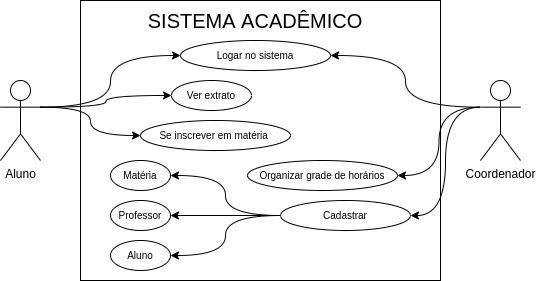

The diagram above was exported from draw.io. Its source (the exported page's mxGraphModel, read from the mxfile embedded in the PNG):
<mxGraphModel dx="1136" dy="675" grid="1" gridSize="10" guides="1" tooltips="1" connect="1" arrows="1" fold="1" page="1" pageScale="1" pageWidth="291" pageHeight="413" math="0" shadow="0">
  <root>
    <mxCell id="0" />
    <mxCell id="1" parent="0" />
    <mxCell id="RtVVi4QGvNFDhG7_DCQl-2" value="" style="rounded=0;whiteSpace=wrap;html=1;" parent="1" vertex="1">
      <mxGeometry x="120" y="40" width="360" height="280" as="geometry" />
    </mxCell>
    <mxCell id="RtVVi4QGvNFDhG7_DCQl-29" style="edgeStyle=orthogonalEdgeStyle;curved=1;orthogonalLoop=1;jettySize=auto;html=1;exitX=1;exitY=0.3333333333333333;exitDx=0;exitDy=0;exitPerimeter=0;entryX=0;entryY=0.5;entryDx=0;entryDy=0;fontSize=10;" parent="1" source="RtVVi4QGvNFDhG7_DCQl-1" target="RtVVi4QGvNFDhG7_DCQl-14" edge="1">
      <mxGeometry relative="1" as="geometry" />
    </mxCell>
    <mxCell id="RtVVi4QGvNFDhG7_DCQl-32" style="edgeStyle=orthogonalEdgeStyle;curved=1;orthogonalLoop=1;jettySize=auto;html=1;exitX=1;exitY=0.3333333333333333;exitDx=0;exitDy=0;exitPerimeter=0;entryX=0;entryY=0.5;entryDx=0;entryDy=0;fontSize=10;" parent="1" source="RtVVi4QGvNFDhG7_DCQl-1" target="RtVVi4QGvNFDhG7_DCQl-15" edge="1">
      <mxGeometry relative="1" as="geometry" />
    </mxCell>
    <mxCell id="RtVVi4QGvNFDhG7_DCQl-33" style="edgeStyle=orthogonalEdgeStyle;curved=1;orthogonalLoop=1;jettySize=auto;html=1;exitX=1;exitY=0.3333333333333333;exitDx=0;exitDy=0;exitPerimeter=0;entryX=0;entryY=0.5;entryDx=0;entryDy=0;fontSize=10;" parent="1" source="RtVVi4QGvNFDhG7_DCQl-1" target="RtVVi4QGvNFDhG7_DCQl-16" edge="1">
      <mxGeometry relative="1" as="geometry" />
    </mxCell>
    <mxCell id="RtVVi4QGvNFDhG7_DCQl-1" value="Aluno" style="shape=umlActor;verticalLabelPosition=bottom;verticalAlign=top;html=1;outlineConnect=0;" parent="1" vertex="1">
      <mxGeometry x="40" y="120" width="40" height="80" as="geometry" />
    </mxCell>
    <mxCell id="RtVVi4QGvNFDhG7_DCQl-26" style="edgeStyle=orthogonalEdgeStyle;curved=1;orthogonalLoop=1;jettySize=auto;html=1;exitX=0;exitY=0.3333333333333333;exitDx=0;exitDy=0;exitPerimeter=0;entryX=1;entryY=0.5;entryDx=0;entryDy=0;fontSize=10;" parent="1" source="RtVVi4QGvNFDhG7_DCQl-3" target="RtVVi4QGvNFDhG7_DCQl-18" edge="1">
      <mxGeometry relative="1" as="geometry" />
    </mxCell>
    <mxCell id="RtVVi4QGvNFDhG7_DCQl-27" style="edgeStyle=orthogonalEdgeStyle;curved=1;orthogonalLoop=1;jettySize=auto;html=1;exitX=0;exitY=0.3333333333333333;exitDx=0;exitDy=0;exitPerimeter=0;entryX=1;entryY=0.5;entryDx=0;entryDy=0;fontSize=10;" parent="1" source="RtVVi4QGvNFDhG7_DCQl-3" target="RtVVi4QGvNFDhG7_DCQl-17" edge="1">
      <mxGeometry relative="1" as="geometry" />
    </mxCell>
    <mxCell id="RtVVi4QGvNFDhG7_DCQl-28" style="edgeStyle=orthogonalEdgeStyle;curved=1;orthogonalLoop=1;jettySize=auto;html=1;exitX=0;exitY=0.3333333333333333;exitDx=0;exitDy=0;exitPerimeter=0;entryX=1;entryY=0.5;entryDx=0;entryDy=0;fontSize=10;" parent="1" source="RtVVi4QGvNFDhG7_DCQl-3" target="RtVVi4QGvNFDhG7_DCQl-14" edge="1">
      <mxGeometry relative="1" as="geometry" />
    </mxCell>
    <mxCell id="RtVVi4QGvNFDhG7_DCQl-3" value="Coordenador" style="shape=umlActor;verticalLabelPosition=bottom;verticalAlign=top;html=1;outlineConnect=0;" parent="1" vertex="1">
      <mxGeometry x="520" y="120" width="40" height="80" as="geometry" />
    </mxCell>
    <mxCell id="RtVVi4QGvNFDhG7_DCQl-5" value="&lt;span style=&quot;font-size: 20px&quot;&gt;SISTEMA ACADÊMICO&lt;/span&gt;" style="text;html=1;strokeColor=none;fillColor=none;align=center;verticalAlign=middle;whiteSpace=wrap;rounded=0;" parent="1" vertex="1">
      <mxGeometry x="185" y="40" width="220" height="40" as="geometry" />
    </mxCell>
    <mxCell id="RtVVi4QGvNFDhG7_DCQl-14" value="Logar no sistema" style="ellipse;whiteSpace=wrap;html=1;fontSize=10;" parent="1" vertex="1">
      <mxGeometry x="220" y="80" width="150" height="30" as="geometry" />
    </mxCell>
    <mxCell id="RtVVi4QGvNFDhG7_DCQl-15" value="Ver extrato" style="ellipse;whiteSpace=wrap;html=1;fontSize=10;" parent="1" vertex="1">
      <mxGeometry x="211" y="120" width="80" height="30" as="geometry" />
    </mxCell>
    <mxCell id="RtVVi4QGvNFDhG7_DCQl-16" value="Se inscrever em matéria&lt;span style=&quot;white-space: pre&quot;&gt;&#09;&lt;/span&gt;" style="ellipse;whiteSpace=wrap;html=1;fontSize=10;" parent="1" vertex="1">
      <mxGeometry x="180" y="160" width="150" height="30" as="geometry" />
    </mxCell>
    <mxCell id="RtVVi4QGvNFDhG7_DCQl-17" value="Organizar grade de horários" style="ellipse;whiteSpace=wrap;html=1;fontSize=10;" parent="1" vertex="1">
      <mxGeometry x="287" y="200" width="150" height="30" as="geometry" />
    </mxCell>
    <mxCell id="RtVVi4QGvNFDhG7_DCQl-23" style="edgeStyle=orthogonalEdgeStyle;orthogonalLoop=1;jettySize=auto;html=1;exitX=0;exitY=0.5;exitDx=0;exitDy=0;entryX=1;entryY=0.5;entryDx=0;entryDy=0;fontSize=10;curved=1;" parent="1" source="RtVVi4QGvNFDhG7_DCQl-18" target="RtVVi4QGvNFDhG7_DCQl-19" edge="1">
      <mxGeometry relative="1" as="geometry" />
    </mxCell>
    <mxCell id="RtVVi4QGvNFDhG7_DCQl-24" style="edgeStyle=orthogonalEdgeStyle;curved=1;orthogonalLoop=1;jettySize=auto;html=1;exitX=0;exitY=0.5;exitDx=0;exitDy=0;entryX=1;entryY=0.5;entryDx=0;entryDy=0;fontSize=10;" parent="1" source="RtVVi4QGvNFDhG7_DCQl-18" target="RtVVi4QGvNFDhG7_DCQl-20" edge="1">
      <mxGeometry relative="1" as="geometry" />
    </mxCell>
    <mxCell id="RtVVi4QGvNFDhG7_DCQl-25" style="edgeStyle=orthogonalEdgeStyle;curved=1;orthogonalLoop=1;jettySize=auto;html=1;exitX=0;exitY=0.5;exitDx=0;exitDy=0;entryX=1;entryY=0.5;entryDx=0;entryDy=0;fontSize=10;" parent="1" source="RtVVi4QGvNFDhG7_DCQl-18" target="RtVVi4QGvNFDhG7_DCQl-21" edge="1">
      <mxGeometry relative="1" as="geometry" />
    </mxCell>
    <mxCell id="RtVVi4QGvNFDhG7_DCQl-18" value="Cadastrar" style="ellipse;whiteSpace=wrap;html=1;fontSize=10;" parent="1" vertex="1">
      <mxGeometry x="320" y="240" width="130" height="30" as="geometry" />
    </mxCell>
    <mxCell id="RtVVi4QGvNFDhG7_DCQl-19" value="Matéria" style="ellipse;whiteSpace=wrap;html=1;fontSize=10;" parent="1" vertex="1">
      <mxGeometry x="150" y="200" width="60" height="30" as="geometry" />
    </mxCell>
    <mxCell id="RtVVi4QGvNFDhG7_DCQl-20" value="Professor" style="ellipse;whiteSpace=wrap;html=1;fontSize=10;" parent="1" vertex="1">
      <mxGeometry x="150" y="240" width="60" height="30" as="geometry" />
    </mxCell>
    <mxCell id="RtVVi4QGvNFDhG7_DCQl-21" value="Aluno" style="ellipse;whiteSpace=wrap;html=1;fontSize=10;" parent="1" vertex="1">
      <mxGeometry x="150" y="280" width="60" height="30" as="geometry" />
    </mxCell>
  </root>
</mxGraphModel>